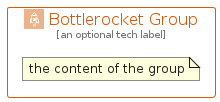

The diagram above was rendered by PlantUML. Its source (embedded in the PNG):
@startuml
' configures the library
!global $INCLUSION_MODE="local"
!global $LIB_BASE_LOCATION="../../.."

' loads the library's bootstrap
!include $LIB_BASE_LOCATION/bootstrap.puml

' loads the package bootstrap
include('aws-q2-2023/bootstrap')

' loads the Item which embeds the element BottlerocketGroup
include('aws-q2-2023/Architecture/Compute/Bottlerocket')

' renders the element
BottlerocketGroup('BottlerocketGroup', 'Bottlerocket Group', 'an optional tech label') {
    note as note
        the content of the group
    end note
}
@enduml